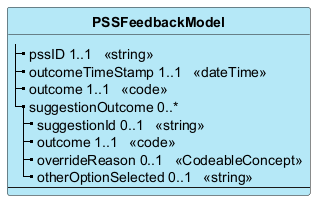

The diagram above was rendered by PlantUML. Its source (embedded in the PNG):
@startuml
skinparam ClassBackgroundColor #B5E8F7
skinparam linetype polyline
hide circle
hide stereotype

class "**PSSFeedbackModel**" as PSSFeedbackModel {
|_ pssID 1..1   <<string>>  
|_ outcomeTimeStamp 1..1   <<dateTime>>  
|_ outcome 1..1   <<code>>  
|_ suggestionOutcome 0..*  
  |_ suggestionId 0..1   <<string>>  
  |_ outcome 1..1   <<code>>  
  |_ overrideReason 0..1   <<CodeableConcept>>  
  |_ otherOptionSelected 0..1   <<string>>  
--
}

@enduml